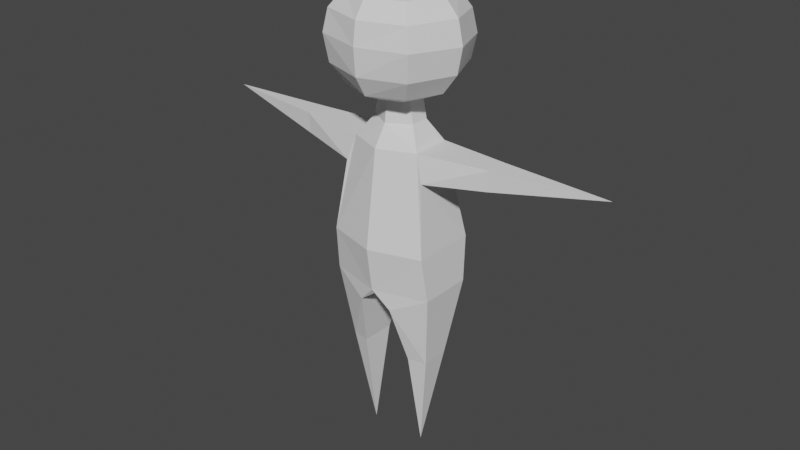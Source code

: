 # Source: Hero_Collider.blend  (saved by Blender 3.3.6; exported with 4.5.12 LTS)
import bpy
from mathutils import Matrix  # noqa: F401  (used for matrix-valued properties, if any)

bpy.ops.wm.read_factory_settings(use_empty=True)
scene = bpy.context.scene
scene.name = 'Scene'

# ---- collections
col_collection = bpy.data.collections.new('Collection'); scene.collection.children.link(col_collection)

# ---- world
world_world = bpy.data.worlds.new('World'); scene.world = world_world
world_world.use_nodes = True; world_world.node_tree.nodes.clear()
_N = world_world.node_tree.nodes; _L = world_world.node_tree.links
n0 = _N.new('ShaderNodeOutputWorld'); n0.name = 'World Output'; n0.location = (300, 300)
n1 = _N.new('ShaderNodeBackground'); n1.name = 'Background'; n1.location = (10, 300)
n1.inputs[0].default_value = (0.05088, 0.05088, 0.05088, 1.0)
_L.new(n1.outputs[0], n0.inputs[0])
n0.is_active_output = True
world_world.color = (0.05088, 0.05088, 0.05088)
world_world.use_sun_shadow = False
world_world.sun_shadow_jitter_overblur = 0.0

# ---- meshes
me_sphere_004 = bpy.data.meshes.new('Sphere.004')
me_sphere_004.from_pydata([(-3.028e-05, -0.2711, 1.658), (-0.5519, 0.3605, -0.8937), (-3.028e-05, -0.4938, 1.606), (-0.5818, 0.2984, -1.372), (-0.5519, -0.3464, -0.8937), (-3.028e-05, -0.6166, 1.432), (-3.028e-05, -0.6485, 1.195), (-0.5818, -0.2835, -1.372), (-3.028e-05, -0.6247, 0.9054), (-3.019e-05, 0.4164, -1.372), (-3.028e-05, -0.5018, 0.6936), (-3.019e-05, -0.5097, -0.8937), (-3.028e-05, -0.2711, 0.5926), (-3.019e-05, -0.4417, -1.372), (-0.1949, -0.1904, 1.658), (-3.019e-05, 0.4916, -0.8937), (-0.36, -0.3555, 1.606), (-3.019e-05, -0.371, 0.1324), (-0.4704, -0.4652, 1.432), (-0.3792, -0.2142, 0.1324), (-0.5091, -0.5023, 1.195), (-0.3724, 0.2161, 0.1324), (-0.4704, -0.4658, 0.9054), (-3.019e-05, 0.3523, 0.1324), (-0.36, -0.3555, 0.6936), (-0.184, 0.3614, -1.569), (-0.1949, -0.1904, 0.5926), (-0.184, -0.3905, -1.569), (-0.2756, 0.004475, 1.658), (-3.019e-05, 0.4074, -1.431), (-0.5091, 0.004475, 1.606), (-3.019e-05, -0.3951, -1.431), (-0.3162, -0.03259, -3.299), (-0.6652, 0.004475, 1.432), (-0.72, 0.004475, 1.18), (-0.6652, 0.004475, 0.9054), (-0.5091, 0.004475, 0.6936), (-3.019e-05, 0.24, 0.3493), (-0.2756, 0.004475, 0.5926), (-0.1949, 0.1993, 1.658), (-0.2333, -0.09327, 0.3493), (-3.019e-05, -0.2271, 0.3493), (-0.36, 0.3645, 1.606), (-0.2333, 0.1112, 0.3493), (-0.4704, 0.474, 1.397), (-0.5091, 0.5113, 1.15), (-0.4704, 0.4746, 0.9054), (-0.36, 0.3645, 0.6936), (-0.1949, 0.1993, 0.5926), (-0.4663, -0.2545, -0.1451), (-3.028e-05, 0.004475, 1.488), (-0.4179, 0.2597, -0.1451), (-1.124, -0.09887, 0.1334), (-3.028e-05, 0.28, 1.658), (-1.124, 0.1412, 0.1334), (-3.028e-05, 0.5021, 1.606), (-3.028e-05, 0.6202, 1.41), (-1.106, -0.09857, -0.08452), (-1.106, 0.1447, -0.08454), (-3.028e-05, 0.5889, 0.9031), (-3.028e-05, 0.5108, 0.6936), (-2.287, 0.08698, 0.1162), (-3.028e-05, 0.28, 0.5926), (-0.3863, 0.5001, 1.398), (-0.1796, 0.5991, 1.144), (-0.05279, 0.6221, 1.241), (-0.4835, -0.1709, -2.197), (-0.2847, -0.2163, -2.194), (-0.3795, 0.5101, 1.352), (-0.37, 0.5201, 1.322), (-0.2847, 0.1635, -2.194), (-0.3568, 0.53, 1.299), (-0.4835, 0.1331, -2.197), (0.5519, 0.3605, -0.8937), (-0.3405, 0.54, 1.271), (0.5817, 0.2984, -1.372), (-0.3261, 0.5499, 1.245), (0.5519, -0.3464, -0.8937), (-0.3051, 0.5603, 1.22), (0.5817, -0.2835, -1.372), (-0.2848, 0.5696, 1.198), (-0.2454, 0.5795, 1.172), (0.3792, -0.2142, 0.1324), (-0.2121, 0.5893, 1.151), (0.3723, 0.2161, 0.1324), (0.184, 0.3614, -1.569), (-0.1502, 0.603, 1.154), (0.184, -0.3907, -1.569), (-0.1204, 0.6068, 1.168), (0.3161, -0.03259, -3.299), (-0.09256, 0.6107, 1.182), (-0.06473, 0.6145, 1.201), (-0.04471, 0.6183, 1.224), (-3.028e-05, 0.6424, 1.191), (-0.02819, 0.6399, 1.142), (0.2333, -0.09327, 0.3493), (0.2333, 0.1112, 0.3493), (-3.028e-05, 0.6426, 1.076), (-0.06595, 0.6246, 1.074), (-0.1441, 0.5876, 0.9092), (-3.028e-05, 0.635, 0.9749), (0.4662, -0.2545, -0.1451), (0.4179, 0.2597, -0.1451), (-0.3658, 0.5354, 1.036), (-0.04576, 0.6226, 0.9518), (1.124, -0.09887, 0.1334), (1.124, 0.1412, 0.1334), (-0.09148, 0.6101, 0.9901), (-0.1372, 0.5977, 0.9747), (1.106, -0.09857, -0.08452), (1.106, 0.1447, -0.08454), (-0.1829, 0.5852, 1.005), (-0.2287, 0.5728, 0.9958), (2.287, 0.08698, 0.1162), (-0.2744, 0.5603, 1.021), (-0.3201, 0.5479, 1.019), (-0.3241, 0.5459, 0.9983), (0.4835, -0.1709, -2.197), (-0.2825, 0.5564, 0.9843), (0.2846, -0.2163, -2.194), (-0.2428, 0.5668, 0.9506), (0.2846, 0.1635, -2.194), (-0.1853, 0.5772, 0.945), (-0.05065, 0.5882, 0.883), (0.4835, 0.1331, -2.197), (-0.08962, 0.5879, 0.9157), (0.1948, -0.1904, 1.658), (0.36, -0.3555, 1.606), (0.4703, -0.4652, 1.432), (0.5091, -0.5023, 1.195), (0.4703, -0.4658, 0.9054), (0.36, -0.3555, 0.6936), (0.1948, -0.1904, 0.5926), (0.2755, 0.004475, 1.658), (0.5091, 0.004475, 1.606), (0.6652, 0.004475, 1.432), (0.72, 0.004475, 1.18), (0.6652, 0.004475, 0.9054), (0.5091, 0.004475, 0.6936), (0.2755, 0.004475, 0.5926), (0.1948, 0.1993, 1.658), (0.36, 0.3645, 1.606), (0.4703, 0.474, 1.397), (0.5091, 0.5113, 1.15), (0.4703, 0.4746, 0.9054), (0.36, 0.3645, 0.6936), (0.1948, 0.1993, 0.5926), (0.3863, 0.5001, 1.398), (0.1795, 0.5991, 1.144), (0.05273, 0.6221, 1.241), (0.3794, 0.5101, 1.352), (0.3699, 0.5201, 1.322), (0.3567, 0.53, 1.299), (0.3404, 0.54, 1.271), (0.326, 0.5499, 1.245), (0.3051, 0.5603, 1.22), (0.2848, 0.5696, 1.198), (0.2453, 0.5795, 1.172), (0.2121, 0.5893, 1.151), (0.1502, 0.603, 1.154), (0.1203, 0.6068, 1.168), (0.0925, 0.6107, 1.182), (0.06467, 0.6145, 1.201), (0.04465, 0.6183, 1.224), (0.02813, 0.6399, 1.142), (0.06589, 0.6246, 1.074), (0.1441, 0.5876, 0.9092), (0.3658, 0.5354, 1.036), (0.0457, 0.6226, 0.9518), (0.09142, 0.6101, 0.9901), (0.1372, 0.5977, 0.9747), (0.1829, 0.5852, 1.005), (0.2286, 0.5728, 0.9958), (0.2743, 0.5603, 1.021), (0.3201, 0.5479, 1.019), (0.3241, 0.5459, 0.9983), (0.2824, 0.5564, 0.9843), (0.2427, 0.5668, 0.9506), (0.1852, 0.5772, 0.945), (0.05059, 0.5882, 0.883), (0.08956, 0.5879, 0.9157), (-3.029e-05, -0.2758, 1.588), (-3.029e-05, -0.4526, 1.55), (-3.029e-05, -0.552, 1.405), (-3.028e-05, -0.5785, 1.193), (-3.028e-05, -0.5585, 0.9284), (-3.028e-05, -0.4539, 0.7446), (-3.029e-05, -0.2514, 0.6598), (-0.1985, -0.1938, 1.588), (-0.3328, -0.3263, 1.549), (-0.4274, -0.4182, 1.403), (-0.4619, -0.4506, 1.193), (-0.426, -0.4178, 0.9304), (-0.3276, -0.3217, 0.7456), (-0.1811, -0.1765, 0.6598), (-0.2806, 0.004475, 1.588), (-0.4695, 0.003719, 1.549), (-0.602, 0.003724, 1.402), (-0.65, 0.004355, 1.179), (-0.6007, 0.004648, 0.9324), (-0.463, 0.004474, 0.7462), (-0.2561, 0.004475, 0.6598), (-0.1985, 0.2027, 1.588), (-0.3318, 0.3332, 1.55), (-0.4272, 0.4257, 1.371), (-0.4621, 0.4594, 1.15), (-0.4267, 0.4262, 0.9308), (-0.3283, 0.33, 0.7456), (-0.1811, 0.1855, 0.6598), (-3.028e-05, 0.004475, 0.641), (-3.029e-05, 0.004475, 1.418), (-3.029e-05, 0.2848, 1.588), (-3.029e-05, 0.4583, 1.552), (-3.029e-05, 0.5542, 1.386), (-3.028e-05, 0.5292, 0.9398), (-3.028e-05, 0.4624, 0.7441), (-3.028e-05, 0.2604, 0.6598), (-0.366, 0.4385, 1.371), (-0.1593, 0.5324, 1.15), (-0.03176, 0.5559, 1.233), (-0.3596, 0.4438, 1.341), (-0.3502, 0.4538, 1.312), (-0.337, 0.4638, 1.288), (-0.3206, 0.4737, 1.26), (-0.3062, 0.4836, 1.234), (-0.2853, 0.494, 1.21), (-0.265, 0.5033, 1.187), (-0.2255, 0.5132, 1.161), (-0.1923, 0.523, 1.14), (-0.1292, 0.5367, 1.146), (-0.09936, 0.5406, 1.16), (-0.07153, 0.5444, 1.174), (-0.0437, 0.5482, 1.193), (-0.02368, 0.552, 1.216), (-3.029e-05, 0.5729, 1.183), (-0.007342, 0.5731, 1.139), (-3.028e-05, 0.5732, 1.085), (-0.04588, 0.5582, 1.083), (-0.1253, 0.5274, 0.9397), (-3.028e-05, 0.5656, 0.9843), (-0.3458, 0.469, 1.045), (-0.02569, 0.5561, 0.9608), (-0.07141, 0.5437, 0.9991), (-0.1171, 0.5312, 0.9837), (-0.1629, 0.5188, 1.014), (-0.2086, 0.5063, 1.005), (-0.2543, 0.4939, 1.03), (-0.3, 0.4814, 1.028), (-0.3041, 0.4794, 1.007), (-0.2624, 0.4899, 0.9933), (-0.2227, 0.5004, 0.9596), (-0.1652, 0.5108, 0.954), (-0.03243, 0.5307, 0.9184), (-0.07139, 0.5303, 0.9511), (0.1984, -0.1938, 1.588), (0.3328, -0.3263, 1.549), (0.4273, -0.4182, 1.403), (0.4619, -0.4506, 1.193), (0.426, -0.4178, 0.9304), (0.3276, -0.3217, 0.7456), (0.181, -0.1765, 0.6598), (0.2806, 0.004475, 1.588), (0.4694, 0.003719, 1.549), (0.6019, 0.003724, 1.402), (0.65, 0.004355, 1.179), (0.6006, 0.004648, 0.9324), (0.463, 0.004474, 0.7462), (0.256, 0.004475, 0.6598), (0.1984, 0.2027, 1.588), (0.3317, 0.3332, 1.55), (0.4271, 0.4257, 1.371), (0.4621, 0.4594, 1.15), (0.4266, 0.4262, 0.9308), (0.3282, 0.33, 0.7456), (0.181, 0.1855, 0.6598), (0.3659, 0.4385, 1.371), (0.1593, 0.5324, 1.15), (0.0317, 0.5559, 1.233), (0.3596, 0.4438, 1.341), (0.3501, 0.4538, 1.312), (0.3369, 0.4638, 1.288), (0.3206, 0.4737, 1.26), (0.3062, 0.4836, 1.234), (0.2852, 0.494, 1.21), (0.2649, 0.5033, 1.187), (0.2255, 0.5132, 1.161), (0.1922, 0.523, 1.14), (0.1291, 0.5367, 1.146), (0.0993, 0.5406, 1.16), (0.07147, 0.5444, 1.174), (0.04364, 0.5482, 1.193), (0.02362, 0.552, 1.216), (0.007282, 0.5731, 1.139), (0.04582, 0.5582, 1.083), (0.1252, 0.5274, 0.9397), (0.3457, 0.469, 1.045), (0.02563, 0.5561, 0.9608), (0.07135, 0.5437, 0.9991), (0.1171, 0.5312, 0.9837), (0.1628, 0.5188, 1.014), (0.2085, 0.5063, 1.005), (0.2543, 0.4939, 1.03), (0.3, 0.4814, 1.028), (0.304, 0.4794, 1.007), (0.2623, 0.4899, 0.9933), (0.2226, 0.5004, 0.9596), (0.1651, 0.5108, 0.954), (0.03237, 0.5307, 0.9184), (0.07133, 0.5303, 0.9511), (-0.1292, -0.1247, 0.5853), (-0.02262, -0.179, 0.5861), (-3.028e-05, -0.1919, 0.5864), (-0.1901, -0.09327, 0.5891), (-0.1906, 0.004475, 0.5859), (-0.1352, 0.1396, 0.586), (-0.1694, 0.1227, 0.5881), (-0.19, 0.1112, 0.5894), (-3.028e-05, 0.2052, 0.5867), (0.1291, -0.1247, 0.5853), (0.02256, -0.179, 0.5861), (-3.019e-05, -0.1919, 0.5864), (0.1906, 0.004475, 0.5859), (0.19, -0.09327, 0.5891), (0.19, 0.1112, 0.5894), (0.1351, 0.1396, 0.586), (0.1694, 0.1227, 0.5881), (-3.019e-05, 0.2052, 0.5867)], [], [(12, 10, 24, 26), (8, 6, 20, 22), (5, 2, 16, 18), (0, 50, 14), (12, 26, 309, 310, 311), (10, 8, 22, 24), (6, 5, 18, 20), (2, 0, 14, 16), (18, 16, 30, 33), (14, 50, 28), (309, 26, 38, 313, 312), (24, 22, 35, 36), (20, 18, 33, 34), (16, 14, 28, 30), (26, 24, 36, 38), (22, 20, 34, 35), (38, 48, 314, 315, 316, 313), (36, 35, 46, 47), (34, 33, 44, 45), (30, 28, 39, 42), (38, 36, 47, 48), (35, 34, 45, 46), (33, 30, 42, 44), (28, 50, 39), (42, 39, 53, 55), (48, 47, 60, 62), (114, 115, 103, 116, 118, 120, 122, 99, 46, 45, 64, 94, 98, 97, 100, 104, 107, 108, 111, 112), (63, 44, 42, 55, 56), (39, 50, 53), (48, 62, 317, 314), (123, 59, 60, 47, 46, 99, 125), (83, 64, 45, 44, 63, 68, 69, 71, 74, 76, 78, 80, 81), (94, 64, 86, 88, 90, 91, 92, 65, 63, 56, 93), (12, 132, 131, 10), (8, 130, 129, 6), (5, 128, 127, 2), (0, 126, 50), (132, 12, 311, 320, 319, 318), (10, 131, 130, 8), (6, 129, 128, 5), (2, 127, 126, 0), (128, 135, 134, 127), (126, 133, 50), (321, 139, 132, 318, 322), (131, 138, 137, 130), (129, 136, 135, 128), (127, 134, 133, 126), (132, 139, 138, 131), (130, 137, 136, 129), (324, 146, 139, 321, 323, 325), (138, 145, 144, 137), (136, 143, 142, 135), (134, 141, 140, 133), (139, 146, 145, 138), (137, 144, 143, 136), (135, 142, 141, 134), (133, 140, 50), (141, 55, 53, 140), (146, 62, 60, 145), (169, 168, 100, 97, 165, 164, 148, 143, 144, 166, 178, 177, 176, 175, 167, 174, 173, 172, 171, 170), (147, 56, 55, 141, 142), (140, 53, 50), (62, 146, 324, 326, 317), (179, 180, 166, 144, 145, 60, 59), (154, 153, 152, 151, 150, 147, 142, 143, 148, 158, 157, 156, 155), (164, 93, 56, 147, 149, 163, 162, 161, 160, 159, 148), (187, 194, 193, 186), (185, 192, 191, 184), (183, 190, 189, 182), (181, 188, 210), (209, 194, 187), (186, 193, 192, 185), (184, 191, 190, 183), (182, 189, 188, 181), (190, 197, 196, 189), (188, 195, 210), (209, 201, 194), (193, 200, 199, 192), (191, 198, 197, 190), (189, 196, 195, 188), (194, 201, 200, 193), (192, 199, 198, 191), (209, 208, 201), (200, 207, 206, 199), (198, 205, 204, 197), (196, 203, 202, 195), (201, 208, 207, 200), (199, 206, 205, 198), (197, 204, 203, 196), (195, 202, 210), (203, 212, 211, 202), (208, 216, 215, 207), (242, 241, 239, 236, 237, 235, 218, 205, 206, 238, 251, 250, 249, 248, 240, 247, 246, 245, 244, 243), (217, 213, 212, 203, 204), (202, 211, 210), (209, 216, 208), (252, 253, 238, 206, 207, 215, 214), (224, 223, 222, 221, 220, 217, 204, 205, 218, 227, 226, 225), (218, 228, 227), (235, 234, 213, 217, 219, 233, 232, 231, 230, 229), (218, 235, 229), (187, 186, 259, 260), (185, 184, 257, 258), (183, 182, 255, 256), (181, 210, 254), (209, 187, 260), (186, 185, 258, 259), (184, 183, 256, 257), (182, 181, 254, 255), (256, 255, 262, 263), (254, 210, 261), (209, 260, 267), (259, 258, 265, 266), (257, 256, 263, 264), (255, 254, 261, 262), (260, 259, 266, 267), (258, 257, 264, 265), (209, 267, 274), (266, 265, 272, 273), (264, 263, 270, 271), (262, 261, 268, 269), (267, 266, 273, 274), (265, 264, 271, 272), (263, 262, 269, 270), (261, 210, 268), (269, 268, 211, 212), (274, 273, 215, 216), (301, 302, 295, 303, 304, 305, 306, 294, 272, 271, 276, 292, 293, 236, 239, 296, 297, 298, 299, 300), (275, 270, 269, 212, 213), (268, 210, 211), (209, 274, 216), (307, 214, 215, 273, 272, 294, 308), (276, 271, 270, 275, 278, 279, 280, 281, 282, 283, 284, 285), (285, 286, 276), (287, 288, 289, 290, 291, 277, 275, 213, 234, 292), (276, 287, 292), (64, 83, 228, 218), (65, 92, 233, 219), (63, 65, 219, 217), (68, 63, 217, 220), (69, 68, 220, 221), (71, 69, 221, 222), (74, 71, 222, 223), (76, 74, 223, 224), (78, 76, 224, 225), (80, 78, 225, 226), (81, 80, 226, 227), (83, 81, 227, 228), (86, 64, 218, 229), (88, 86, 229, 230), (90, 88, 230, 231), (91, 90, 231, 232), (92, 91, 232, 233), (94, 93, 234, 235), (98, 94, 235, 237), (97, 98, 237, 236), (103, 115, 247, 240), (99, 122, 251, 238), (59, 123, 252, 214), (104, 100, 239, 241), (107, 104, 241, 242), (108, 107, 242, 243), (111, 108, 243, 244), (112, 111, 244, 245), (114, 112, 245, 246), (115, 114, 246, 247), (116, 103, 240, 248), (118, 116, 248, 249), (120, 118, 249, 250), (122, 120, 250, 251), (123, 125, 253, 252), (125, 99, 238, 253), (158, 148, 276, 286), (163, 149, 277, 291), (149, 147, 275, 277), (147, 150, 278, 275), (150, 151, 279, 278), (151, 152, 280, 279), (152, 153, 281, 280), (153, 154, 282, 281), (154, 155, 283, 282), (155, 156, 284, 283), (156, 157, 285, 284), (157, 158, 286, 285), (148, 159, 287, 276), (159, 160, 288, 287), (160, 161, 289, 288), (161, 162, 290, 289), (162, 163, 291, 290), (93, 164, 292, 234), (164, 165, 293, 292), (165, 97, 236, 293), (174, 167, 295, 302), (178, 166, 294, 306), (179, 59, 214, 307), (100, 168, 296, 239), (168, 169, 297, 296), (169, 170, 298, 297), (170, 171, 299, 298), (171, 172, 300, 299), (172, 173, 301, 300), (173, 174, 302, 301), (167, 175, 303, 295), (175, 176, 304, 303), (176, 177, 305, 304), (177, 178, 306, 305), (180, 179, 307, 308), (166, 180, 308, 294), (21, 51, 58, 54), (13, 11, 4, 7), (7, 4, 1, 3), (3, 9, 29, 25), (3, 1, 15, 9), (21, 19, 40, 43), (49, 4, 11, 17, 19), (51, 21, 23, 15, 1), (25, 29, 31, 27), (13, 7, 27, 31), (66, 32, 67), (67, 32, 70), (72, 70, 32), (66, 72, 32), (23, 21, 43, 37), (317, 326, 37, 43, 316, 315, 314), (19, 17, 41, 40), (43, 40, 312, 313, 316), (312, 40, 41, 320, 311, 310, 309), (1, 4, 49, 51), (52, 61, 57), (51, 49, 57, 58), (49, 19, 52, 57), (19, 21, 54, 52), (54, 58, 61), (61, 52, 54), (61, 58, 57), (7, 3, 72, 66), (3, 25, 70, 72), (25, 27, 67, 70), (27, 7, 66, 67), (84, 106, 110, 102), (13, 79, 77, 11), (79, 75, 73, 77), (75, 85, 29, 9), (75, 9, 15, 73), (84, 96, 95, 82), (101, 82, 17, 11, 77), (73, 15, 23, 84, 102), (85, 87, 31, 29), (13, 31, 87, 79), (119, 89, 117), (119, 121, 89), (121, 124, 89), (117, 89, 124), (23, 37, 96, 84), (96, 37, 326, 324, 325, 323), (82, 95, 41, 17), (322, 95, 96, 323, 321), (320, 41, 95, 322, 318, 319), (73, 102, 101, 77), (105, 109, 113), (102, 110, 109, 101), (101, 109, 105, 82), (82, 105, 106, 84), (106, 113, 110), (106, 105, 113), (110, 113, 109), (79, 117, 124, 75), (75, 124, 121, 85), (85, 121, 119, 87), (87, 119, 117, 79)])
_uv = me_sphere_004.uv_layers.new(name='UVMap')
_uv.uv.foreach_set('vector', [0.25, 0.125, 0.25, 0.25, 0.125, 0.25, 0.125, 0.125, 0.25, 0.375, 0.25, 0.5, 0.125, 0.5, 0.125, 0.375, 0.25, 0.625, 0.25, 0.75, 0.125, 0.75, 0.125, 0.625, 0.25, 0.875, 0.1875, 1.0, 0.125, 0.875, 0.25, 0.125, 0.125, 0.125, 0.1461, 0.08286, 0.2167, 0.08747, 0.232, 0.08908, 0.25, 0.25, 0.25, 0.375, 0.125, 0.375, 0.125, 0.25, 0.25, 0.5, 0.25, 0.625, 0.125, 0.625, 0.125, 0.5, 0.25, 0.75, 0.25, 0.875, 0.125, 0.875, 0.125, 0.75, 0.125, 0.625, 0.125, 0.75, 0.0, 0.75, 0.0, 0.625, 0.125, 0.875, 0.0625, 1.0, 0.0, 0.875, 0.1039, 0.08286, 0.125, 0.125, 0.0, 0.125, 0.01926, 0.08647, 0.07292, 0.1046, 0.125, 0.25, 0.125, 0.375, 0.0, 0.375, 0.0, 0.25, 0.125, 0.5, 0.125, 0.625, 0.0, 0.625, 0.0, 0.5, 0.125, 0.75, 0.125, 0.875, 0.0, 0.875, 0.0, 0.75, 0.125, 0.125, 0.125, 0.25, 0.0, 0.25, 0.0, 0.125, 0.125, 0.375, 0.125, 0.5, 0.0, 0.5, 0.0, 0.375, 1.0, 0.125, 0.875, 0.125, 0.8941, 0.08672, 0.9112, 0.09907, 0.9222, 0.1062, 0.9807, 0.08647, 1.0, 0.25, 1.0, 0.375, 0.875, 0.375, 0.875, 0.25, 1.0, 0.5, 1.0, 0.625, 0.875, 0.625, 0.875, 0.5, 1.0, 0.75, 1.0, 0.875, 0.875, 0.875, 0.875, 0.75, 1.0, 0.125, 1.0, 0.25, 0.875, 0.25, 0.875, 0.125, 1.0, 0.375, 1.0, 0.5, 0.875, 0.5, 0.875, 0.375, 1.0, 0.625, 1.0, 0.75, 0.875, 0.75, 0.875, 0.625, 1.0, 0.875, 0.9375, 1.0, 0.875, 0.875, 0.875, 0.75, 0.875, 0.875, 0.75, 0.875, 0.75, 0.75, 0.875, 0.125, 0.875, 0.25, 0.75, 0.25, 0.75, 0.125, 0.8197, 0.4349, 0.8313, 0.4387, 0.8429, 0.4426, 0.8311, 0.4291, 0.8193, 0.4156, 0.8076, 0.402, 0.7958, 0.3885, 0.784, 0.375, 0.875, 0.375, 0.875, 0.5, 0.7944, 0.5, 0.757, 0.5, 0.7666, 0.464, 0.75, 0.4652, 0.75, 0.4118, 0.7616, 0.4157, 0.7732, 0.4195, 0.7848, 0.4234, 0.7964, 0.4272, 0.808, 0.4311, 0.8527, 0.625, 0.875, 0.625, 0.875, 0.75, 0.75, 0.75, 0.75, 0.625, 0.875, 0.875, 0.8125, 1.0, 0.75, 0.875, 0.875, 0.125, 0.75, 0.125, 0.767, 0.09106, 0.8559, 0.08672, 0.767, 0.3535, 0.75, 0.332, 0.75, 0.25, 0.875, 0.25, 0.875, 0.375, 0.784, 0.375, 0.7755, 0.3643, 0.8002, 0.5125, 0.7944, 0.5, 0.875, 0.5, 0.875, 0.625, 0.8527, 0.625, 0.8468, 0.6125, 0.841, 0.6, 0.8352, 0.5875, 0.8293, 0.575, 0.8235, 0.5625, 0.8177, 0.55, 0.8119, 0.5375, 0.806, 0.525, 0.757, 0.5, 0.7944, 0.5, 0.7892, 0.5086, 0.784, 0.5172, 0.7789, 0.5258, 0.7737, 0.5343, 0.7685, 0.5429, 0.7633, 0.5515, 0.8527, 0.625, 0.75, 0.625, 0.75, 0.5233, 0.25, 0.125, 0.125, 0.125, 0.125, 0.25, 0.25, 0.25, 0.25, 0.375, 0.125, 0.375, 0.125, 0.5, 0.25, 0.5, 0.25, 0.625, 0.125, 0.625, 0.125, 0.75, 0.25, 0.75, 0.25, 0.875, 0.125, 0.875, 0.1875, 1.0, 0.125, 0.125, 0.25, 0.125, 0.232, 0.08908, 0.232, 0.08908, 0.2167, 0.08747, 0.1461, 0.08286, 0.25, 0.25, 0.125, 0.25, 0.125, 0.375, 0.25, 0.375, 0.25, 0.5, 0.125, 0.5, 0.125, 0.625, 0.25, 0.625, 0.25, 0.75, 0.125, 0.75, 0.125, 0.875, 0.25, 0.875, 0.125, 0.625, 0.0, 0.625, 0.0, 0.75, 0.125, 0.75, 0.125, 0.875, 0.0, 0.875, 0.0625, 1.0, 0.01926, 0.08647, 0.0, 0.125, 0.125, 0.125, 0.1039, 0.08286, 0.07292, 0.1046, 0.125, 0.25, 0.0, 0.25, 0.0, 0.375, 0.125, 0.375, 0.125, 0.5, 0.0, 0.5, 0.0, 0.625, 0.125, 0.625, 0.125, 0.75, 0.0, 0.75, 0.0, 0.875, 0.125, 0.875, 0.125, 0.125, 0.0, 0.125, 0.0, 0.25, 0.125, 0.25, 0.125, 0.375, 0.0, 0.375, 0.0, 0.5, 0.125, 0.5, 0.8941, 0.08672, 0.875, 0.125, 1.0, 0.125, 0.9807, 0.08647, 0.9222, 0.1062, 0.9112, 0.09907, 1.0, 0.25, 0.875, 0.25, 0.875, 0.375, 1.0, 0.375, 1.0, 0.5, 0.875, 0.5, 0.875, 0.625, 1.0, 0.625, 1.0, 0.75, 0.875, 0.75, 0.875, 0.875, 1.0, 0.875, 1.0, 0.125, 0.875, 0.125, 0.875, 0.25, 1.0, 0.25, 1.0, 0.375, 0.875, 0.375, 0.875, 0.5, 1.0, 0.5, 1.0, 0.625, 0.875, 0.625, 0.875, 0.75, 1.0, 0.75, 1.0, 0.875, 0.875, 0.875, 0.9375, 1.0, 0.875, 0.75, 0.75, 0.75, 0.75, 0.875, 0.875, 0.875, 0.875, 0.125, 0.75, 0.125, 0.75, 0.25, 0.875, 0.25, 0.7732, 0.4195, 0.7616, 0.4157, 0.75, 0.4118, 0.75, 0.4652, 0.7666, 0.464, 0.757, 0.5, 0.7944, 0.5, 0.875, 0.5, 0.875, 0.375, 0.784, 0.375, 0.7958, 0.3885, 0.8076, 0.402, 0.8193, 0.4156, 0.8311, 0.4291, 0.8429, 0.4426, 0.8313, 0.4387, 0.8197, 0.4349, 0.808, 0.4311, 0.7964, 0.4272, 0.7848, 0.4234, 0.8527, 0.625, 0.75, 0.625, 0.75, 0.75, 0.875, 0.75, 0.875, 0.625, 0.875, 0.875, 0.75, 0.875, 0.8125, 1.0, 0.75, 0.125, 0.875, 0.125, 0.8559, 0.08672, 0.767, 0.09106, 0.767, 0.09106, 0.767, 0.3535, 0.7755, 0.3643, 0.784, 0.375, 0.875, 0.375, 0.875, 0.25, 0.75, 0.25, 0.75, 0.332, 0.8235, 0.5625, 0.8293, 0.575, 0.8352, 0.5875, 0.841, 0.6, 0.8468, 0.6125, 0.8527, 0.625, 0.875, 0.625, 0.875, 0.5, 0.7944, 0.5, 0.8002, 0.5125, 0.806, 0.525, 0.8119, 0.5375, 0.8177, 0.55, 0.757, 0.5, 0.75, 0.5233, 0.75, 0.625, 0.8527, 0.625, 0.7633, 0.5515, 0.7685, 0.5429, 0.7737, 0.5343, 0.7789, 0.5258, 0.784, 0.5172, 0.7892, 0.5086, 0.7944, 0.5, 0.25, 0.125, 0.125, 0.125, 0.125, 0.25, 0.25, 0.25, 0.25, 0.375, 0.125, 0.375, 0.125, 0.5, 0.25, 0.5, 0.25, 0.625, 0.125, 0.625, 0.125, 0.75, 0.25, 0.75, 0.25, 0.875, 0.125, 0.875, 0.1875, 1.0, 0.1875, 0.0, 0.125, 0.125, 0.25, 0.125, 0.25, 0.25, 0.125, 0.25, 0.125, 0.375, 0.25, 0.375, 0.25, 0.5, 0.125, 0.5, 0.125, 0.625, 0.25, 0.625, 0.25, 0.75, 0.125, 0.75, 0.125, 0.875, 0.25, 0.875, 0.125, 0.625, 0.0, 0.625, 0.0, 0.75, 0.125, 0.75, 0.125, 0.875, 0.0, 0.875, 0.0625, 1.0, 0.0625, 0.0, 0.0, 0.125, 0.125, 0.125, 0.125, 0.25, 0.0, 0.25, 0.0, 0.375, 0.125, 0.375, 0.125, 0.5, 0.0, 0.5, 0.0, 0.625, 0.125, 0.625, 0.125, 0.75, 0.0, 0.75, 0.0, 0.875, 0.125, 0.875, 0.125, 0.125, 0.0, 0.125, 0.0, 0.25, 0.125, 0.25, 0.125, 0.375, 0.0, 0.375, 0.0, 0.5, 0.125, 0.5, 0.9375, 0.0, 0.875, 0.125, 1.0, 0.125, 1.0, 0.25, 0.875, 0.25, 0.875, 0.375, 1.0, 0.375, 1.0, 0.5, 0.875, 0.5, 0.875, 0.625, 1.0, 0.625, 1.0, 0.75, 0.875, 0.75, 0.875, 0.875, 1.0, 0.875, 1.0, 0.125, 0.875, 0.125, 0.875, 0.25, 1.0, 0.25, 1.0, 0.375, 0.875, 0.375, 0.875, 0.5, 1.0, 0.5, 1.0, 0.625, 0.875, 0.625, 0.875, 0.75, 1.0, 0.75, 1.0, 0.875, 0.875, 0.875, 0.9375, 1.0, 0.875, 0.75, 0.75, 0.75, 0.75, 0.875, 0.875, 0.875, 0.875, 0.125, 0.75, 0.125, 0.75, 0.25, 0.875, 0.25, 0.7732, 0.4195, 0.7616, 0.4157, 0.75, 0.4118, 0.75, 0.4652, 0.7666, 0.464, 0.757, 0.5, 0.7944, 0.5, 0.875, 0.5, 0.875, 0.375, 0.784, 0.375, 0.7958, 0.3885, 0.8076, 0.402, 0.8193, 0.4156, 0.8311, 0.4291, 0.8429, 0.4426, 0.8313, 0.4387, 0.8197, 0.4349, 0.808, 0.4311, 0.7964, 0.4272, 0.7848, 0.4234, 0.8527, 0.625, 0.75, 0.625, 0.75, 0.75, 0.875, 0.75, 0.875, 0.625, 0.875, 0.875, 0.75, 0.875, 0.8125, 1.0, 0.8125, 0.0, 0.75, 0.125, 0.875, 0.125, 0.767, 0.3535, 0.7755, 0.3643, 0.784, 0.375, 0.875, 0.375, 0.875, 0.25, 0.75, 0.25, 0.75, 0.332, 0.8235, 0.5625, 0.8293, 0.575, 0.8352, 0.5875, 0.841, 0.6, 0.8468, 0.6125, 0.8527, 0.625, 0.875, 0.625, 0.875, 0.5, 0.7944, 0.5, 0.806, 0.525, 0.8119, 0.5375, 0.8177, 0.55, 0.7944, 0.5, 0.8002, 0.5125, 0.806, 0.525, 0.757, 0.5, 0.75, 0.5233, 0.75, 0.625, 0.8527, 0.625, 0.7633, 0.5515, 0.7685, 0.5429, 0.7737, 0.5343, 0.7789, 0.5258, 0.784, 0.5172, 0.7892, 0.5086, 0.7944, 0.5, 0.757, 0.5, 0.7892, 0.5086, 0.25, 0.125, 0.25, 0.25, 0.125, 0.25, 0.125, 0.125, 0.25, 0.375, 0.25, 0.5, 0.125, 0.5, 0.125, 0.375, 0.25, 0.625, 0.25, 0.75, 0.125, 0.75, 0.125, 0.625, 0.25, 0.875, 0.1875, 1.0, 0.125, 0.875, 0.1875, 0.0, 0.25, 0.125, 0.125, 0.125, 0.25, 0.25, 0.25, 0.375, 0.125, 0.375, 0.125, 0.25, 0.25, 0.5, 0.25, 0.625, 0.125, 0.625, 0.125, 0.5, 0.25, 0.75, 0.25, 0.875, 0.125, 0.875, 0.125, 0.75, 0.125, 0.625, 0.125, 0.75, 0.0, 0.75, 0.0, 0.625, 0.125, 0.875, 0.0625, 1.0, 0.0, 0.875, 0.0625, 0.0, 0.125, 0.125, 0.0, 0.125, 0.125, 0.25, 0.125, 0.375, 0.0, 0.375, 0.0, 0.25, 0.125, 0.5, 0.125, 0.625, 0.0, 0.625, 0.0, 0.5, 0.125, 0.75, 0.125, 0.875, 0.0, 0.875, 0.0, 0.75, 0.125, 0.125, 0.125, 0.25, 0.0, 0.25, 0.0, 0.125, 0.125, 0.375, 0.125, 0.5, 0.0, 0.5, 0.0, 0.375, 0.9375, 0.0, 1.0, 0.125, 0.875, 0.125, 1.0, 0.25, 1.0, 0.375, 0.875, 0.375, 0.875, 0.25, 1.0, 0.5, 1.0, 0.625, 0.875, 0.625, 0.875, 0.5, 1.0, 0.75, 1.0, 0.875, 0.875, 0.875, 0.875, 0.75, 1.0, 0.125, 1.0, 0.25, 0.875, 0.25, 0.875, 0.125, 1.0, 0.375, 1.0, 0.5, 0.875, 0.5, 0.875, 0.375, 1.0, 0.625, 1.0, 0.75, 0.875, 0.75, 0.875, 0.625, 1.0, 0.875, 0.9375, 1.0, 0.875, 0.875, 0.875, 0.75, 0.875, 0.875, 0.75, 0.875, 0.75, 0.75, 0.875, 0.125, 0.875, 0.25, 0.75, 0.25, 0.75, 0.125, 0.8197, 0.4349, 0.8313, 0.4387, 0.8429, 0.4426, 0.8311, 0.4291, 0.8193, 0.4156, 0.8076, 0.402, 0.7958, 0.3885, 0.784, 0.375, 0.875, 0.375, 0.875, 0.5, 0.7944, 0.5, 0.757, 0.5, 0.7666, 0.464, 0.75, 0.4652, 0.75, 0.4118, 0.7616, 0.4157, 0.7732, 0.4195, 0.7848, 0.4234, 0.7964, 0.4272, 0.808, 0.4311, 0.8527, 0.625, 0.875, 0.625, 0.875, 0.75, 0.75, 0.75, 0.75, 0.625, 0.875, 0.875, 0.8125, 1.0, 0.75, 0.875, 0.8125, 0.0, 0.875, 0.125, 0.75, 0.125, 0.767, 0.3535, 0.75, 0.332, 0.75, 0.25, 0.875, 0.25, 0.875, 0.375, 0.784, 0.375, 0.7755, 0.3643, 0.7944, 0.5, 0.875, 0.5, 0.875, 0.625, 0.8527, 0.625, 0.8468, 0.6125, 0.841, 0.6, 0.8352, 0.5875, 0.8293, 0.575, 0.8235, 0.5625, 0.8177, 0.55, 0.8119, 0.5375, 0.806, 0.525, 0.806, 0.525, 0.8002, 0.5125, 0.7944, 0.5, 0.7892, 0.5086, 0.784, 0.5172, 0.7789, 0.5258, 0.7737, 0.5343, 0.7685, 0.5429, 0.7633, 0.5515, 0.8527, 0.625, 0.75, 0.625, 0.75, 0.5233, 0.757, 0.5, 0.7944, 0.5, 0.7892, 0.5086, 0.757, 0.5, 0.7944, 0.5, 0.8002, 0.5125, 0.8002, 0.5125, 0.7944, 0.5, 0.7633, 0.5515, 0.7685, 0.5429, 0.7685, 0.5429, 0.7633, 0.5515, 0.8527, 0.625, 0.7633, 0.5515, 0.7633, 0.5515, 0.8527, 0.625, 0.8468, 0.6125, 0.8527, 0.625, 0.8527, 0.625, 0.8468, 0.6125, 0.841, 0.6, 0.8468, 0.6125, 0.8468, 0.6125, 0.841, 0.6, 0.8352, 0.5875, 0.841, 0.6, 0.841, 0.6, 0.8352, 0.5875, 0.8293, 0.575, 0.8352, 0.5875, 0.8352, 0.5875, 0.8293, 0.575, 0.8235, 0.5625, 0.8293, 0.575, 0.8293, 0.575, 0.8235, 0.5625, 0.8177, 0.55, 0.8235, 0.5625, 0.8235, 0.5625, 0.8177, 0.55, 0.8119, 0.5375, 0.8177, 0.55, 0.8177, 0.55, 0.8119, 0.5375, 0.806, 0.525, 0.8119, 0.5375, 0.8119, 0.5375, 0.806, 0.525, 0.8002, 0.5125, 0.806, 0.525, 0.806, 0.525, 0.8002, 0.5125, 0.7892, 0.5086, 0.7944, 0.5, 0.7944, 0.5, 0.7892, 0.5086, 0.784, 0.5172, 0.7892, 0.5086, 0.7892, 0.5086, 0.784, 0.5172, 0.7789, 0.5258, 0.784, 0.5172, 0.784, 0.5172, 0.7789, 0.5258, 0.7737, 0.5343, 0.7789, 0.5258, 0.7789, 0.5258, 0.7737, 0.5343, 0.7685, 0.5429, 0.7737, 0.5343, 0.7737, 0.5343, 0.7685, 0.5429, 0.757, 0.5, 0.75, 0.5233, 0.75, 0.5233, 0.757, 0.5, 0.7666, 0.464, 0.757, 0.5, 0.757, 0.5, 0.7666, 0.464, 0.75, 0.4652, 0.7666, 0.464, 0.7666, 0.464, 0.75, 0.4652, 0.8429, 0.4426, 0.8313, 0.4387, 0.8313, 0.4387, 0.8429, 0.4426, 0.784, 0.375, 0.7958, 0.3885, 0.7958, 0.3885, 0.784, 0.375, 0.75, 0.332, 0.767, 0.3535, 0.767, 0.3535, 0.75, 0.332, 0.7616, 0.4157, 0.75, 0.4118, 0.75, 0.4118, 0.7616, 0.4157, 0.7732, 0.4195, 0.7616, 0.4157, 0.7616, 0.4157, 0.7732, 0.4195, 0.7848, 0.4234, 0.7732, 0.4195, 0.7732, 0.4195, 0.7848, 0.4234, 0.7964, 0.4272, 0.7848, 0.4234, 0.7848, 0.4234, 0.7964, 0.4272, 0.808, 0.4311, 0.7964, 0.4272, 0.7964, 0.4272, 0.808, 0.4311, 0.8197, 0.4349, 0.808, 0.4311, 0.808, 0.4311, 0.8197, 0.4349, 0.8313, 0.4387, 0.8197, 0.4349, 0.8197, 0.4349, 0.8313, 0.4387, 0.8311, 0.4291, 0.8429, 0.4426, 0.8429, 0.4426, 0.8311, 0.4291, 0.8193, 0.4156, 0.8311, 0.4291, 0.8311, 0.4291, 0.8193, 0.4156, 0.8076, 0.402, 0.8193, 0.4156, 0.8193, 0.4156, 0.8076, 0.402, 0.7958, 0.3885, 0.8076, 0.402, 0.8076, 0.402, 0.7958, 0.3885, 0.767, 0.3535, 0.7755, 0.3643, 0.7755, 0.3643, 0.767, 0.3535, 0.7755, 0.3643, 0.784, 0.375, 0.784, 0.375, 0.7755, 0.3643, 0.8002, 0.5125, 0.7944, 0.5, 0.7944, 0.5, 0.8002, 0.5125, 0.7685, 0.5429, 0.7633, 0.5515, 0.7633, 0.5515, 0.7685, 0.5429, 0.7633, 0.5515, 0.8527, 0.625, 0.8527, 0.625, 0.7633, 0.5515, 0.8527, 0.625, 0.8468, 0.6125, 0.8468, 0.6125, 0.8527, 0.625, 0.8468, 0.6125, 0.841, 0.6, 0.841, 0.6, 0.8468, 0.6125, 0.841, 0.6, 0.8352, 0.5875, 0.8352, 0.5875, 0.841, 0.6, 0.8352, 0.5875, 0.8293, 0.575, 0.8293, 0.575, 0.8352, 0.5875, 0.8293, 0.575, 0.8235, 0.5625, 0.8235, 0.5625, 0.8293, 0.575, 0.8235, 0.5625, 0.8177, 0.55, 0.8177, 0.55, 0.8235, 0.5625, 0.8177, 0.55, 0.8119, 0.5375, 0.8119, 0.5375, 0.8177, 0.55, 0.8119, 0.5375, 0.806, 0.525, 0.806, 0.525, 0.8119, 0.5375, 0.806, 0.525, 0.8002, 0.5125, 0.8002, 0.5125, 0.806, 0.525, 0.7944, 0.5, 0.7892, 0.5086, 0.7892, 0.5086, 0.7944, 0.5, 0.7892, 0.5086, 0.784, 0.5172, 0.784, 0.5172, 0.7892, 0.5086, 0.784, 0.5172, 0.7789, 0.5258, 0.7789, 0.5258, 0.784, 0.5172, 0.7789, 0.5258, 0.7737, 0.5343, 0.7737, 0.5343, 0.7789, 0.5258, 0.7737, 0.5343, 0.7685, 0.5429, 0.7685, 0.5429, 0.7737, 0.5343, 0.75, 0.5233, 0.757, 0.5, 0.757, 0.5, 0.75, 0.5233, 0.757, 0.5, 0.7666, 0.464, 0.7666, 0.464, 0.757, 0.5, 0.7666, 0.464, 0.75, 0.4652, 0.75, 0.4652, 0.7666, 0.464, 0.8313, 0.4387, 0.8429, 0.4426, 0.8429, 0.4426, 0.8313, 0.4387, 0.7958, 0.3885, 0.784, 0.375, 0.784, 0.375, 0.7958, 0.3885, 0.767, 0.3535, 0.75, 0.332, 0.75, 0.332, 0.767, 0.3535, 0.75, 0.4118, 0.7616, 0.4157, 0.7616, 0.4157, 0.75, 0.4118, 0.7616, 0.4157, 0.7732, 0.4195, 0.7732, 0.4195, 0.7616, 0.4157, 0.7732, 0.4195, 0.7848, 0.4234, 0.7848, 0.4234, 0.7732, 0.4195, 0.7848, 0.4234, 0.7964, 0.4272, 0.7964, 0.4272, 0.7848, 0.4234, 0.7964, 0.4272, 0.808, 0.4311, 0.808, 0.4311, 0.7964, 0.4272, 0.808, 0.4311, 0.8197, 0.4349, 0.8197, 0.4349, 0.808, 0.4311, 0.8197, 0.4349, 0.8313, 0.4387, 0.8313, 0.4387, 0.8197, 0.4349, 0.8429, 0.4426, 0.8311, 0.4291, 0.8311, 0.4291, 0.8429, 0.4426, 0.8311, 0.4291, 0.8193, 0.4156, 0.8193, 0.4156, 0.8311, 0.4291, 0.8193, 0.4156, 0.8076, 0.402, 0.8076, 0.402, 0.8193, 0.4156, 0.8076, 0.402, 0.7958, 0.3885, 0.7958, 0.3885, 0.8076, 0.402, 0.7755, 0.3643, 0.767, 0.3535, 0.767, 0.3535, 0.7755, 0.3643, 0.784, 0.375, 0.7755, 0.3643, 0.7755, 0.3643, 0.784, 0.375, 0.625, 0.25, 0.625, 0.25, 0.625, 0.25, 0.625, 0.25, 0.375, 0.875, 0.625, 0.875, 0.625, 1.0, 0.375, 1.0, 0.375, 0.0, 0.625, 0.0, 0.625, 0.25, 0.375, 0.25, 0.375, 0.25, 0.375, 0.375, 0.375, 0.375, 0.375, 0.25, 0.375, 0.25, 0.625, 0.25, 0.625, 0.375, 0.375, 0.375, 0.625, 0.25, 0.625, 0.0, 0.625, 0.0, 0.625, 0.25, 0.625, 1.0, 0.625, 1.0, 0.625, 0.875, 0.625, 0.875, 0.625, 1.0, 0.625, 0.25, 0.625, 0.25, 0.625, 0.375, 0.625, 0.375, 0.625, 0.25, 0.125, 0.5, 0.25, 0.5, 0.25, 0.75, 0.125, 0.75, 0.375, 0.875, 0.375, 1.0, 0.375, 1.0, 0.375, 0.875, 0.375, 1.0, 0.375, 1.0, 0.375, 1.0, 0.125, 0.75, 0.125, 0.5, 0.125, 0.5, 0.375, 0.25, 0.375, 0.25, 0.375, 0.25, 0.375, 0.0, 0.375, 0.25, 0.375, 0.0, 0.625, 0.375, 0.625, 0.25, 0.625, 0.25, 0.625, 0.375, 0.625, 0.375, 0.625, 0.375, 0.625, 0.375, 0.625, 0.25, 0.625, 0.25, 0.625, 0.2636, 0.625, 0.2863, 0.625, 1.0, 0.625, 0.875, 0.625, 0.875, 0.625, 1.0, 0.625, 0.25, 0.625, 0.0, 0.625, 0.0, 0.625, 0.1195, 0.625, 0.25, 0.625, 1.0, 0.625, 1.0, 0.625, 0.875, 0.625, 0.875, 0.625, 0.875, 0.625, 0.8898, 0.625, 0.9601, 0.625, 0.25, 0.625, 0.0, 0.625, 0.0, 0.625, 0.25, 0.625, 1.0, 0.625, 1.0, 0.625, 1.0, 0.625, 0.25, 0.625, 0.0, 0.625, 0.0, 0.625, 0.25, 0.625, 1.0, 0.625, 1.0, 0.625, 1.0, 0.625, 1.0, 0.625, 0.0, 0.625, 0.25, 0.625, 0.25, 0.625, 0.0, 0.625, 0.25, 0.625, 0.25, 0.625, 0.25, 0.625, 0.0, 0.625, 0.0, 0.625, 0.25, 0.625, 0.25, 0.625, 0.25, 0.625, 0.0, 0.375, 0.0, 0.375, 0.25, 0.375, 0.25, 0.375, 0.0, 0.375, 0.25, 0.375, 0.25, 0.375, 0.25, 0.375, 0.25, 0.125, 0.5, 0.125, 0.75, 0.125, 0.75, 0.125, 0.5, 0.375, 1.0, 0.375, 1.0, 0.375, 1.0, 0.375, 1.0, 0.625, 0.25, 0.625, 0.25, 0.625, 0.25, 0.625, 0.25, 0.375, 0.875, 0.375, 1.0, 0.625, 1.0, 0.625, 0.875, 0.375, 0.0, 0.375, 0.25, 0.625, 0.25, 0.625, 0.0, 0.375, 0.25, 0.375, 0.25, 0.375, 0.375, 0.375, 0.375, 0.375, 0.25, 0.375, 0.375, 0.625, 0.375, 0.625, 0.25, 0.625, 0.25, 0.625, 0.25, 0.625, 0.0, 0.625, 0.0, 0.625, 1.0, 0.625, 1.0, 0.625, 0.875, 0.625, 0.875, 0.625, 1.0, 0.625, 0.25, 0.625, 0.375, 0.625, 0.375, 0.625, 0.25, 0.625, 0.25, 0.125, 0.5, 0.125, 0.75, 0.25, 0.75, 0.25, 0.5, 0.375, 0.875, 0.375, 0.875, 0.375, 1.0, 0.375, 1.0, 0.375, 1.0, 0.375, 1.0, 0.375, 1.0, 0.125, 0.75, 0.125, 0.5, 0.125, 0.5, 0.375, 0.25, 0.375, 0.25, 0.375, 0.25, 0.375, 0.0, 0.375, 0.0, 0.375, 0.25, 0.625, 0.375, 0.625, 0.375, 0.625, 0.25, 0.625, 0.25, 0.625, 0.25, 0.625, 0.375, 0.625, 0.375, 0.625, 0.2863, 0.625, 0.2636, 0.625, 0.25, 0.625, 1.0, 0.625, 1.0, 0.625, 0.875, 0.625, 0.875, 0.625, 0.0, 0.625, 0.0, 0.625, 0.25, 0.625, 0.25, 0.625, 0.1195, 0.625, 0.875, 0.625, 0.875, 0.625, 1.0, 0.625, 1.0, 0.625, 0.9601, 0.625, 0.8898, 0.625, 0.25, 0.625, 0.25, 0.625, 0.0, 0.625, 0.0, 0.625, 1.0, 0.625, 1.0, 0.625, 1.0, 0.625, 0.25, 0.625, 0.25, 0.625, 0.0, 0.625, 0.0, 0.625, 1.0, 0.625, 1.0, 0.625, 1.0, 0.625, 1.0, 0.625, 0.0, 0.625, 0.0, 0.625, 0.25, 0.625, 0.25, 0.625, 0.25, 0.625, 0.25, 0.625, 0.25, 0.625, 0.25, 0.625, 0.0, 0.625, 0.0, 0.625, 0.25, 0.625, 0.25, 0.625, 0.0, 0.375, 0.0, 0.375, 0.0, 0.375, 0.25, 0.375, 0.25, 0.375, 0.25, 0.375, 0.25, 0.375, 0.25, 0.375, 0.25, 0.125, 0.5, 0.125, 0.5, 0.125, 0.75, 0.125, 0.75, 0.375, 1.0, 0.375, 1.0, 0.375, 1.0, 0.375, 1.0])
me_sphere_004.update()

# ---- objects
ob_x = bpy.data.objects.new('Голова', me_sphere_004)

# ---- transforms, parenting, visibility, modifiers, constraints
ob_x.location = (3.028e-05, -0.004475, 3.294)

# ---- collection membership
col_collection.objects.link(ob_x)

# ---- scene / render settings (as saved in the file)
scene.frame_start = 1; scene.frame_end = 250; scene.frame_set(0)
scene.render.engine = 'BLENDER_EEVEE_NEXT'
scene.cycles.sampling_pattern = 'TABULATED_SOBOL'
scene.cycles.use_light_tree = False
scene.view_settings.view_transform = 'Filmic'
bpy.context.view_layer.update()

# ---- added for rendering (the .blend has no active camera and no usable light): camera, sun
cam_auto = bpy.data.cameras.new('AutoCamera')
cam_auto.lens = 50.0
cam_auto.sensor_width = 36.0
cam_auto.clip_end = 1000.0
ob_auto_camera = bpy.data.objects.new('AutoCamera', cam_auto)
scene.collection.objects.link(ob_auto_camera)
ob_auto_camera.location = (6.35463, -7.633, 7.55744)
ob_auto_camera.rotation_euler = (1.09748, -7.21219e-08, 0.694738)
scene.camera = ob_auto_camera
light_auto_sun = bpy.data.lights.new('AutoSun', 'SUN')
light_auto_sun.energy = 3.0
light_auto_sun.angle = 0.0523599
ob_auto_sun = bpy.data.objects.new('AutoSun', light_auto_sun)
scene.collection.objects.link(ob_auto_sun)
ob_auto_sun.rotation_euler = (0.872665, 0.174533, 0.523599)
bpy.context.view_layer.update()

